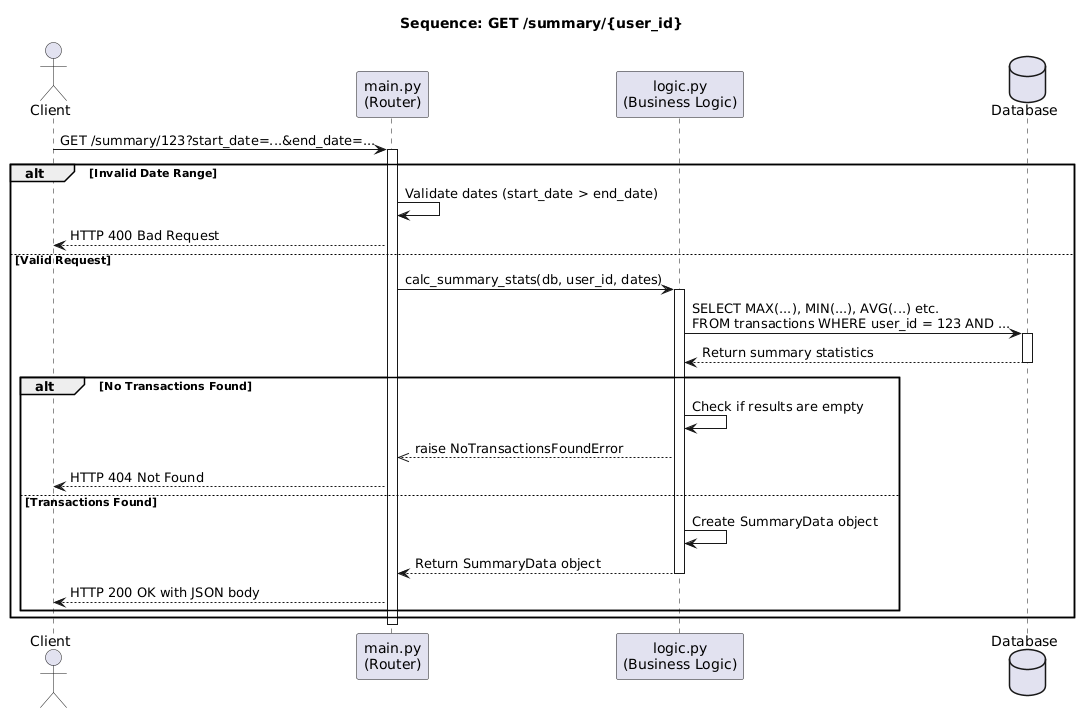

The diagram above was rendered by PlantUML. Its source (embedded in the PNG):
@startuml
title Sequence: GET /summary/{user_id}

actor Client
participant "main.py\n(Router)" as Router
participant "logic.py\n(Business Logic)" as Logic
database "Database" as DB

Client -> Router: GET /summary/123?start_date=...&end_date=...
activate Router

alt Invalid Date Range
    Router -> Router: Validate dates (start_date > end_date)
    Router --> Client: HTTP 400 Bad Request
else Valid Request
    Router -> Logic: calc_summary_stats(db, user_id, dates)
    activate Logic

    Logic -> DB: SELECT MAX(...), MIN(...), AVG(...) etc.\nFROM transactions WHERE user_id = 123 AND ...
    activate DB
    DB --> Logic: Return summary statistics
    deactivate DB

    alt No Transactions Found
        Logic -> Logic: Check if results are empty
        Logic -->> Router: raise NoTransactionsFoundError
        Router --> Client: HTTP 404 Not Found
    else Transactions Found
        Logic -> Logic: Create SummaryData object
        Logic --> Router: Return SummaryData object
        deactivate Logic

        Router --> Client: HTTP 200 OK with JSON body
    end
end

deactivate Router
@enduml